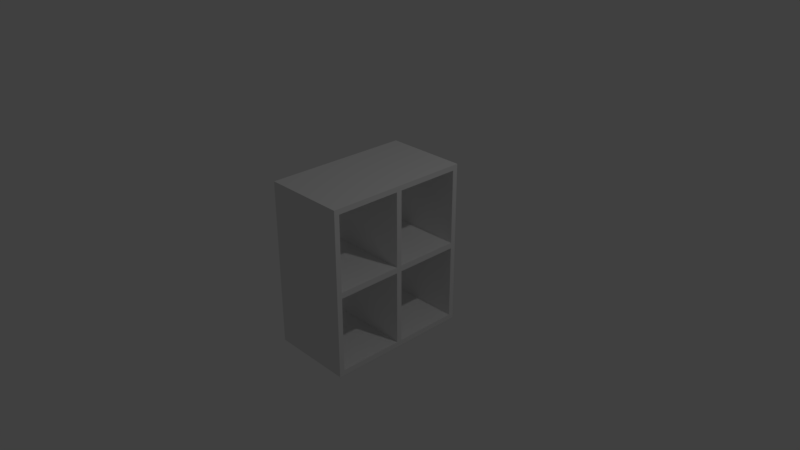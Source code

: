 # Source: shelf-table.blend  (saved by Blender 2.79.0; exported with 4.5.12 LTS)
import bpy
from mathutils import Matrix  # noqa: F401  (used for matrix-valued properties, if any)

bpy.ops.wm.read_factory_settings(use_empty=True)
scene = bpy.context.scene
scene.name = 'Scene'

# ---- collections
col_collection_1 = bpy.data.collections.new('Collection 1'); scene.collection.children.link(col_collection_1)

# ---- materials (node trees are filled in below, after node groups)
mat_material = bpy.data.materials.new('Material')
mat_material.alpha_threshold = 0.0
mat_material.use_transparent_shadow = False
mat_material.roughness = 0.5
mat_material.line_color = (0.0, 0.0, 0.0, 1.0)

# ---- material node trees

# ---- world
world_world = bpy.data.worlds.new('World'); scene.world = world_world
world_world.color = (0.05088, 0.05088, 0.05088)
world_world.use_sun_shadow = False
world_world.sun_shadow_jitter_overblur = 0.0
world_world.cycles.sampling_method = 'MANUAL'

# ---- cameras
cam_camera = bpy.data.cameras.new('Camera')
cam_camera.clip_end = 100.0
cam_camera.lens = 35.0
cam_camera.sensor_width = 32.0
cam_camera.sensor_height = 18.0
cam_camera.ortho_scale = 7.314
cam_camera.dof.focus_distance = 0.0
cam_camera.dof.aperture_fstop = 128.0

# ---- lights
light_lamp = bpy.data.lights.new('Lamp', 'POINT')
light_lamp.transmission_factor = 0.0
light_lamp.cutoff_distance = 30.0
light_lamp.energy = 100.0
light_lamp.shadow_buffer_clip_start = 1.001
light_lamp.shadow_soft_size = 0.1
light_lamp.shadow_maximum_resolution = 0.006
light_lamp.use_absolute_resolution = True

# ---- meshes
me_cube = bpy.data.meshes.new('Cube')
me_cube.from_pydata([(0.928, 0.5647, 1.063), (1.0, 0.5647, 0.0), (1.0, 0.0, 1.135), (0.0, 0.5647, 1.135), (0.0, 0.5647, 0.0), (1.0, 0.0, 0.0), (0.0, 0.0, 1.135), (1.0, 0.5647, 1.135), (0.928, 0.5647, 0.04012), (0.03774, 0.5647, 0.04012), (0.03774, 0.5647, 1.063), (0.928, 0.0, 1.063), (0.928, 0.0, 0.04012), (0.03774, 0.0, 0.04012), (0.03774, 0.0, 1.063)], [], [(0, 8, 12, 11), (1, 7, 2, 5), (7, 3, 6, 2), (8, 0, 7, 1), (0, 10, 3, 7), (9, 8, 1, 4), (10, 9, 4, 3), (8, 9, 13, 12), (10, 0, 11, 14), (9, 10, 14, 13)])
_uv = me_cube.uv_layers.new(name='UVMap')
_uv.uv.foreach_set('vector', [0.4401, 0.452, 0.5454, 0.04278, 0.6352, 0.3336, 0.6456, 0.3661, 0.527, 9.748e-05, 0.4088, 0.477, 0.09817, 0.6693, 9.748e-05, 9.764e-05, 0.4088, 0.477, 0.7432, 0.6684, 0.4782, 0.9999, 0.09817, 0.6693, 0.5454, 0.04278, 0.4401, 0.452, 0.4088, 0.477, 0.527, 9.748e-05, 0.4401, 0.452, 0.7445, 0.6329, 0.7432, 0.6684, 0.4088, 0.477, 0.9309, 0.2222, 0.5454, 0.04278, 0.527, 9.748e-05, 0.9506, 0.2158, 0.7445, 0.6329, 0.9309, 0.2222, 0.9506, 0.2158, 0.7432, 0.6684, 0.5454, 0.04278, 0.9309, 0.2222, 0.6657, 0.328, 0.6352, 0.3336, 0.7445, 0.6329, 0.4401, 0.452, 0.6456, 0.3661, 0.6696, 0.3593, 0.9309, 0.2222, 0.7445, 0.6329, 0.6696, 0.3593, 0.6657, 0.328])
me_cube.materials.append(mat_material)
me_cube.use_remesh_preserve_volume = False
me_cube.use_remesh_preserve_attributes = False
me_cube.use_mirror_vertex_groups = False
me_cube.update()

# ---- objects
ob_cube = bpy.data.objects.new('Cube', me_cube)
ob_lamp = bpy.data.objects.new('Lamp', light_lamp)
ob_camera = bpy.data.objects.new('Camera', cam_camera)

# ---- transforms, parenting, visibility, modifiers, constraints
ob_cube.location = (0.0, 0.0, 0.0)
ob_cube.rotation_euler = (0.0, -0.0, 4.712)
ob_cube.lock_rotations_4d = False
ob_cube.empty_display_type = 'ARROWS'
ob_cube.lineart.crease_threshold = 0.0
_m = ob_cube.modifiers.new('Mirror', 'MIRROR')
_m.use_axis = (True, True, True)
_m.use_clip = True
ob_lamp.location = (4.076, 1.005, 5.904)
ob_lamp.rotation_euler = (0.6503, 0.05522, 1.866)
ob_lamp.lock_rotations_4d = False
ob_lamp.empty_display_type = 'ARROWS'
ob_lamp.color = (0.0, 0.0, 0.0, 0.0)
ob_lamp.lineart.crease_threshold = 0.0
ob_camera.location = (7.481, -6.508, 5.344)
ob_camera.rotation_euler = (1.109, 0.0, 0.8149)
ob_camera.lock_rotations_4d = False
ob_camera.empty_display_type = 'ARROWS'
ob_camera.color = (0.0, 0.0, 0.0, 0.0)
ob_camera.display_type = 'WIRE'
ob_camera.lineart.crease_threshold = 0.0

# ---- collection membership
col_collection_1.objects.link(ob_cube)
col_collection_1.objects.link(ob_lamp)
col_collection_1.objects.link(ob_camera)

# ---- scene / render settings (as saved in the file)
scene.camera = ob_camera
scene.frame_start = 1; scene.frame_end = 250; scene.frame_set(1)
scene.render.engine = 'BLENDER_EEVEE_NEXT'
scene.render.resolution_percentage = 50
scene.render.dither_intensity = 0.0
scene.cycles.use_denoising = False
scene.cycles.samples = 128
scene.cycles.sampling_pattern = 'TABULATED_SOBOL'
scene.cycles.use_adaptive_sampling = False
scene.cycles.use_light_tree = False
scene.cycles.blur_glossy = 0.0
scene.cycles.sample_clamp_indirect = 0.0
scene.view_settings.view_transform = 'Standard'
bpy.context.view_layer.update()
